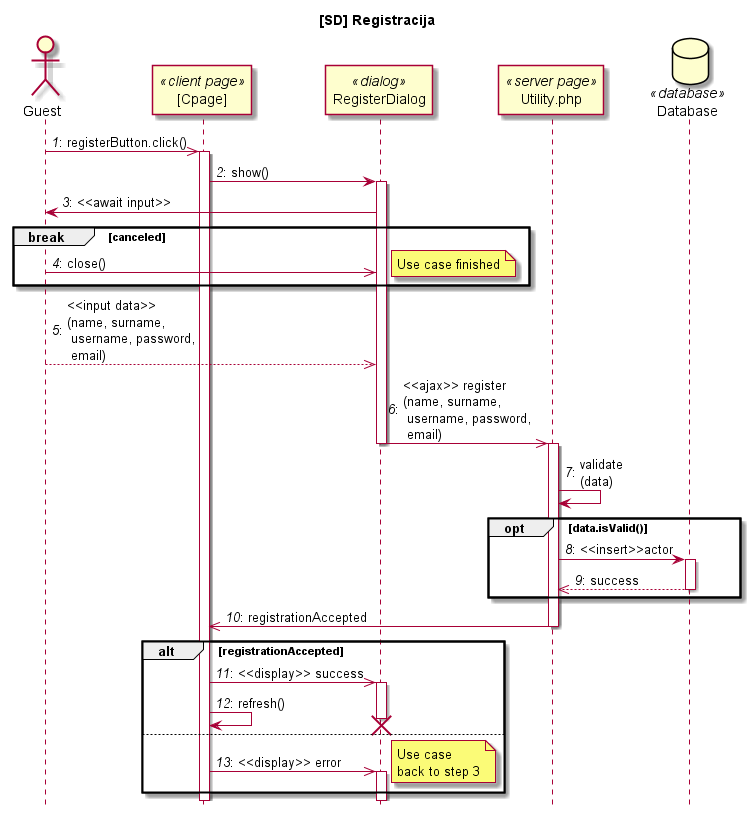

The diagram above was rendered by PlantUML. Its source (embedded in the PNG):
@startuml

title [SD] Registracija
hide footbox

actor Guest
participant "[Cpage]" as Cpage <<client page>>
participant RegisterDialog <<dialog>>
participant "Utility.php" as Spage <<server page>>
database Database <<database>>

autonumber "<i>#</i>:"

Guest->> Cpage: registerButton.click()
activate Cpage
Cpage -> RegisterDialog : show()

activate RegisterDialog 
RegisterDialog -> Guest: <<await input>>

break canceled
    Guest->> RegisterDialog: close()
    note right: Use case finished
end

Guest-->> RegisterDialog: <<input data>>\n(name, surname,\n username, password,\n email)

RegisterDialog ->> Spage: <<ajax>> register\n(name, surname,\n username, password,\n email)
deactivate RegisterDialog 

activate Spage
Spage-> Spage:  validate\n(data)
opt data.isValid()
Spage -> Database: <<insert>>actor
activate Database
Database -->> Spage: success
deactivate Database
end
Spage ->> Cpage: registrationAccepted
deactivate Spage

alt registrationAccepted
    Cpage ->> RegisterDialog: <<display>> success
    activate RegisterDialog 
    Cpage -> Cpage: refresh()
    destroy RegisterDialog 
else
    Cpage ->> RegisterDialog: <<display>> error
    activate RegisterDialog 
    note right: Use case\nback to step 3
end

@enduml